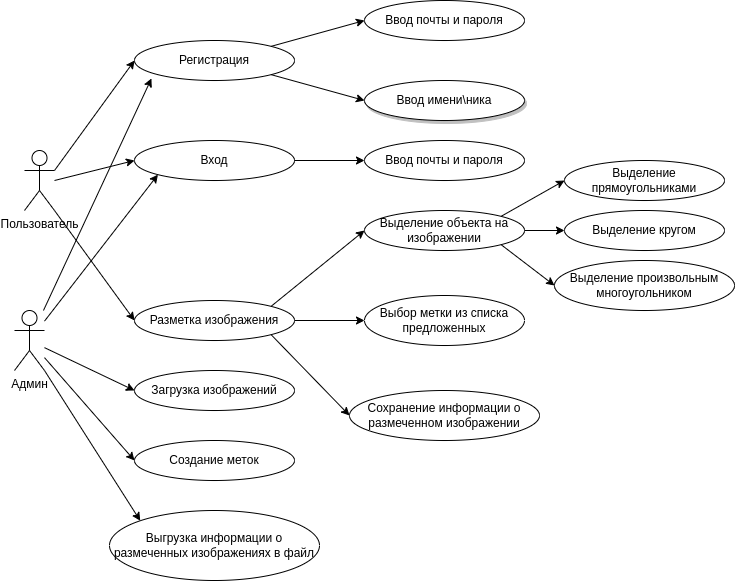

The diagram above was exported from draw.io. Its source (the exported page's mxGraphModel, read from the mxfile embedded in the PNG):
<mxGraphModel dx="1434" dy="843" grid="1" gridSize="10" guides="1" tooltips="1" connect="1" arrows="1" fold="1" page="1" pageScale="1" pageWidth="850" pageHeight="1100" math="0" shadow="0">
  <root>
    <mxCell id="0" />
    <mxCell id="1" parent="0" />
    <mxCell id="1lf_if_R6-RwNElsNVVm-12" style="edgeStyle=none;rounded=0;orthogonalLoop=1;jettySize=auto;html=1;entryX=0;entryY=0.5;entryDx=0;entryDy=0;exitX=1;exitY=1;exitDx=0;exitDy=0;exitPerimeter=0;" parent="1" source="1lf_if_R6-RwNElsNVVm-1" target="1lf_if_R6-RwNElsNVVm-4" edge="1">
      <mxGeometry relative="1" as="geometry">
        <mxPoint x="80" y="350" as="sourcePoint" />
      </mxGeometry>
    </mxCell>
    <mxCell id="1lf_if_R6-RwNElsNVVm-1" value="Пользователь" style="shape=umlActor;verticalLabelPosition=bottom;verticalAlign=top;html=1;" parent="1" vertex="1">
      <mxGeometry x="50" y="300" width="30" height="60" as="geometry" />
    </mxCell>
    <mxCell id="1lf_if_R6-RwNElsNVVm-7" style="edgeStyle=none;rounded=0;orthogonalLoop=1;jettySize=auto;html=1;entryX=0;entryY=0.5;entryDx=0;entryDy=0;exitX=1;exitY=0;exitDx=0;exitDy=0;" parent="1" source="1lf_if_R6-RwNElsNVVm-4" target="1lf_if_R6-RwNElsNVVm-6" edge="1">
      <mxGeometry relative="1" as="geometry" />
    </mxCell>
    <mxCell id="1lf_if_R6-RwNElsNVVm-14" style="edgeStyle=none;rounded=0;orthogonalLoop=1;jettySize=auto;html=1;entryX=0;entryY=0.5;entryDx=0;entryDy=0;exitX=1;exitY=0.5;exitDx=0;exitDy=0;" parent="1" source="1lf_if_R6-RwNElsNVVm-4" target="1lf_if_R6-RwNElsNVVm-13" edge="1">
      <mxGeometry relative="1" as="geometry" />
    </mxCell>
    <mxCell id="1lf_if_R6-RwNElsNVVm-16" style="edgeStyle=none;rounded=0;orthogonalLoop=1;jettySize=auto;html=1;entryX=0;entryY=0.5;entryDx=0;entryDy=0;exitX=1;exitY=1;exitDx=0;exitDy=0;" parent="1" source="1lf_if_R6-RwNElsNVVm-4" target="1lf_if_R6-RwNElsNVVm-15" edge="1">
      <mxGeometry relative="1" as="geometry" />
    </mxCell>
    <mxCell id="1lf_if_R6-RwNElsNVVm-4" value="Разметка изображения" style="ellipse;whiteSpace=wrap;html=1;" parent="1" vertex="1">
      <mxGeometry x="160" y="450" width="160" height="40" as="geometry" />
    </mxCell>
    <mxCell id="1lf_if_R6-RwNElsNVVm-10" style="edgeStyle=none;rounded=0;orthogonalLoop=1;jettySize=auto;html=1;entryX=0;entryY=0.5;entryDx=0;entryDy=0;exitX=1;exitY=0;exitDx=0;exitDy=0;" parent="1" source="1lf_if_R6-RwNElsNVVm-6" target="1lf_if_R6-RwNElsNVVm-8" edge="1">
      <mxGeometry relative="1" as="geometry" />
    </mxCell>
    <mxCell id="1lf_if_R6-RwNElsNVVm-11" style="edgeStyle=none;rounded=0;orthogonalLoop=1;jettySize=auto;html=1;entryX=0;entryY=0.5;entryDx=0;entryDy=0;exitX=1;exitY=1;exitDx=0;exitDy=0;" parent="1" source="1lf_if_R6-RwNElsNVVm-6" target="1lf_if_R6-RwNElsNVVm-9" edge="1">
      <mxGeometry relative="1" as="geometry" />
    </mxCell>
    <mxCell id="1lf_if_R6-RwNElsNVVm-18" style="edgeStyle=none;rounded=0;orthogonalLoop=1;jettySize=auto;html=1;entryX=0;entryY=0.5;entryDx=0;entryDy=0;" parent="1" source="1lf_if_R6-RwNElsNVVm-6" target="1lf_if_R6-RwNElsNVVm-17" edge="1">
      <mxGeometry relative="1" as="geometry" />
    </mxCell>
    <mxCell id="1lf_if_R6-RwNElsNVVm-6" value="Выделение объекта на изображении" style="ellipse;whiteSpace=wrap;html=1;" parent="1" vertex="1">
      <mxGeometry x="390" y="360" width="160" height="40" as="geometry" />
    </mxCell>
    <mxCell id="1lf_if_R6-RwNElsNVVm-8" value="Выделение прямоугольниками" style="ellipse;whiteSpace=wrap;html=1;" parent="1" vertex="1">
      <mxGeometry x="590" y="310" width="160" height="40" as="geometry" />
    </mxCell>
    <mxCell id="1lf_if_R6-RwNElsNVVm-9" value="Выделение произвольным многоугольником" style="ellipse;whiteSpace=wrap;html=1;" parent="1" vertex="1">
      <mxGeometry x="580" y="410" width="180" height="50" as="geometry" />
    </mxCell>
    <mxCell id="1lf_if_R6-RwNElsNVVm-13" value="Выбор метки из списка предложенных" style="ellipse;whiteSpace=wrap;html=1;" parent="1" vertex="1">
      <mxGeometry x="390" y="445" width="160" height="50" as="geometry" />
    </mxCell>
    <mxCell id="1lf_if_R6-RwNElsNVVm-15" value="Сохранение информации о размеченном изображении" style="ellipse;whiteSpace=wrap;html=1;" parent="1" vertex="1">
      <mxGeometry x="375" y="540" width="190" height="50" as="geometry" />
    </mxCell>
    <mxCell id="1lf_if_R6-RwNElsNVVm-17" value="Выделение кругом" style="ellipse;whiteSpace=wrap;html=1;" parent="1" vertex="1">
      <mxGeometry x="590" y="360" width="160" height="40" as="geometry" />
    </mxCell>
    <mxCell id="W7XpsQzUSAruCPyAn8mf-5" style="rounded=0;orthogonalLoop=1;jettySize=auto;html=1;strokeWidth=1;fontSize=15;fillColor=default;entryX=0;entryY=0.5;entryDx=0;entryDy=0;exitX=1;exitY=0;exitDx=0;exitDy=0;" parent="1" source="W7XpsQzUSAruCPyAn8mf-1" target="W7XpsQzUSAruCPyAn8mf-2" edge="1">
      <mxGeometry relative="1" as="geometry">
        <mxPoint x="330" y="250" as="targetPoint" />
      </mxGeometry>
    </mxCell>
    <mxCell id="W7XpsQzUSAruCPyAn8mf-1" value="Регистрация" style="ellipse;whiteSpace=wrap;html=1;" parent="1" vertex="1">
      <mxGeometry x="160" y="190" width="160" height="40" as="geometry" />
    </mxCell>
    <mxCell id="W7XpsQzUSAruCPyAn8mf-2" value="Ввод почты и пароля" style="ellipse;whiteSpace=wrap;html=1;" parent="1" vertex="1">
      <mxGeometry x="390" y="150" width="160" height="40" as="geometry" />
    </mxCell>
    <mxCell id="W7XpsQzUSAruCPyAn8mf-4" value="Ввод имени\ника" style="ellipse;whiteSpace=wrap;html=1;shadow=1;" parent="1" vertex="1">
      <mxGeometry x="390" y="230" width="160" height="40" as="geometry" />
    </mxCell>
    <mxCell id="W7XpsQzUSAruCPyAn8mf-6" style="rounded=0;orthogonalLoop=1;jettySize=auto;html=1;strokeWidth=1;fontSize=15;fillColor=default;entryX=0;entryY=0.5;entryDx=0;entryDy=0;exitX=1;exitY=1;exitDx=0;exitDy=0;" parent="1" source="W7XpsQzUSAruCPyAn8mf-1" target="W7XpsQzUSAruCPyAn8mf-4" edge="1">
      <mxGeometry relative="1" as="geometry">
        <mxPoint x="370" y="240" as="targetPoint" />
        <mxPoint x="306.5685424949238" y="305.85786437626894" as="sourcePoint" />
      </mxGeometry>
    </mxCell>
    <mxCell id="W7XpsQzUSAruCPyAn8mf-7" value="Вход" style="ellipse;whiteSpace=wrap;html=1;" parent="1" vertex="1">
      <mxGeometry x="160" y="290" width="160" height="40" as="geometry" />
    </mxCell>
    <mxCell id="W7XpsQzUSAruCPyAn8mf-8" style="rounded=0;orthogonalLoop=1;jettySize=auto;html=1;strokeWidth=1;fontSize=15;fillColor=default;entryX=0;entryY=0.5;entryDx=0;entryDy=0;exitX=1;exitY=0.5;exitDx=0;exitDy=0;" parent="1" source="W7XpsQzUSAruCPyAn8mf-7" target="W7XpsQzUSAruCPyAn8mf-9" edge="1">
      <mxGeometry relative="1" as="geometry">
        <mxPoint x="350.00000000000006" y="387.07" as="targetPoint" />
        <mxPoint x="316.56854249492386" y="332.92786437626904" as="sourcePoint" />
      </mxGeometry>
    </mxCell>
    <mxCell id="W7XpsQzUSAruCPyAn8mf-9" value="Ввод почты и пароля" style="ellipse;whiteSpace=wrap;html=1;" parent="1" vertex="1">
      <mxGeometry x="390.00000000000006" y="290" width="160" height="40" as="geometry" />
    </mxCell>
    <mxCell id="W7XpsQzUSAruCPyAn8mf-10" style="rounded=0;orthogonalLoop=1;jettySize=auto;html=1;entryX=0;entryY=0.5;entryDx=0;entryDy=0;" parent="1" target="W7XpsQzUSAruCPyAn8mf-7" edge="1">
      <mxGeometry relative="1" as="geometry">
        <mxPoint x="80" y="330" as="sourcePoint" />
        <mxPoint x="180" y="377.37" as="targetPoint" />
      </mxGeometry>
    </mxCell>
    <mxCell id="W7XpsQzUSAruCPyAn8mf-11" style="rounded=0;orthogonalLoop=1;jettySize=auto;html=1;entryX=0;entryY=0.5;entryDx=0;entryDy=0;exitX=1;exitY=0.3333333333333333;exitDx=0;exitDy=0;exitPerimeter=0;" parent="1" source="1lf_if_R6-RwNElsNVVm-1" target="W7XpsQzUSAruCPyAn8mf-1" edge="1">
      <mxGeometry relative="1" as="geometry">
        <mxPoint x="30" y="250.00157894736833" as="sourcePoint" />
        <mxPoint x="110" y="317.37" as="targetPoint" />
      </mxGeometry>
    </mxCell>
    <mxCell id="Dz7BZPz8OxXq33sORlIT-7" style="rounded=0;orthogonalLoop=1;jettySize=auto;html=1;strokeWidth=1;fontSize=16;entryX=0.106;entryY=0.95;entryDx=0;entryDy=0;entryPerimeter=0;" parent="1" source="Dz7BZPz8OxXq33sORlIT-1" target="W7XpsQzUSAruCPyAn8mf-1" edge="1">
      <mxGeometry relative="1" as="geometry">
        <mxPoint x="140" y="750" as="targetPoint" />
      </mxGeometry>
    </mxCell>
    <mxCell id="Dz7BZPz8OxXq33sORlIT-8" style="edgeStyle=none;rounded=0;orthogonalLoop=1;jettySize=auto;html=1;entryX=0;entryY=1;entryDx=0;entryDy=0;strokeWidth=1;fontSize=16;" parent="1" source="Dz7BZPz8OxXq33sORlIT-1" target="W7XpsQzUSAruCPyAn8mf-7" edge="1">
      <mxGeometry relative="1" as="geometry" />
    </mxCell>
    <mxCell id="Dz7BZPz8OxXq33sORlIT-9" style="edgeStyle=none;rounded=0;orthogonalLoop=1;jettySize=auto;html=1;strokeWidth=1;fontSize=16;entryX=0;entryY=0.5;entryDx=0;entryDy=0;" parent="1" source="Dz7BZPz8OxXq33sORlIT-1" target="Dz7BZPz8OxXq33sORlIT-10" edge="1">
      <mxGeometry relative="1" as="geometry">
        <mxPoint x="150" y="600" as="targetPoint" />
      </mxGeometry>
    </mxCell>
    <mxCell id="Dz7BZPz8OxXq33sORlIT-12" style="edgeStyle=none;rounded=0;orthogonalLoop=1;jettySize=auto;html=1;entryX=0;entryY=0.5;entryDx=0;entryDy=0;strokeWidth=1;fontSize=16;" parent="1" source="Dz7BZPz8OxXq33sORlIT-1" target="Dz7BZPz8OxXq33sORlIT-11" edge="1">
      <mxGeometry relative="1" as="geometry" />
    </mxCell>
    <mxCell id="Dz7BZPz8OxXq33sORlIT-1" value="Админ" style="shape=umlActor;verticalLabelPosition=bottom;verticalAlign=top;html=1;" parent="1" vertex="1">
      <mxGeometry x="40" y="460" width="30" height="60" as="geometry" />
    </mxCell>
    <mxCell id="Dz7BZPz8OxXq33sORlIT-10" value="Загрузка изображений" style="ellipse;whiteSpace=wrap;html=1;" parent="1" vertex="1">
      <mxGeometry x="160" y="520" width="160" height="40" as="geometry" />
    </mxCell>
    <mxCell id="Dz7BZPz8OxXq33sORlIT-11" value="Создание меток" style="ellipse;whiteSpace=wrap;html=1;" parent="1" vertex="1">
      <mxGeometry x="160" y="590" width="160" height="40" as="geometry" />
    </mxCell>
    <mxCell id="ioW7ufrV-kElLJCZaJtJ-1" value="Выгрузка информации о размеченных изображениях в файл" style="ellipse;whiteSpace=wrap;html=1;" vertex="1" parent="1">
      <mxGeometry x="135" y="660" width="210" height="70" as="geometry" />
    </mxCell>
    <mxCell id="ioW7ufrV-kElLJCZaJtJ-2" style="edgeStyle=none;rounded=0;orthogonalLoop=1;jettySize=auto;html=1;entryX=0;entryY=0;entryDx=0;entryDy=0;strokeWidth=1;fontSize=16;exitX=1;exitY=1;exitDx=0;exitDy=0;exitPerimeter=0;" edge="1" parent="1" source="Dz7BZPz8OxXq33sORlIT-1" target="ioW7ufrV-kElLJCZaJtJ-1">
      <mxGeometry relative="1" as="geometry">
        <mxPoint x="80" y="517.1428571428571" as="sourcePoint" />
        <mxPoint x="170" y="620" as="targetPoint" />
      </mxGeometry>
    </mxCell>
  </root>
</mxGraphModel>